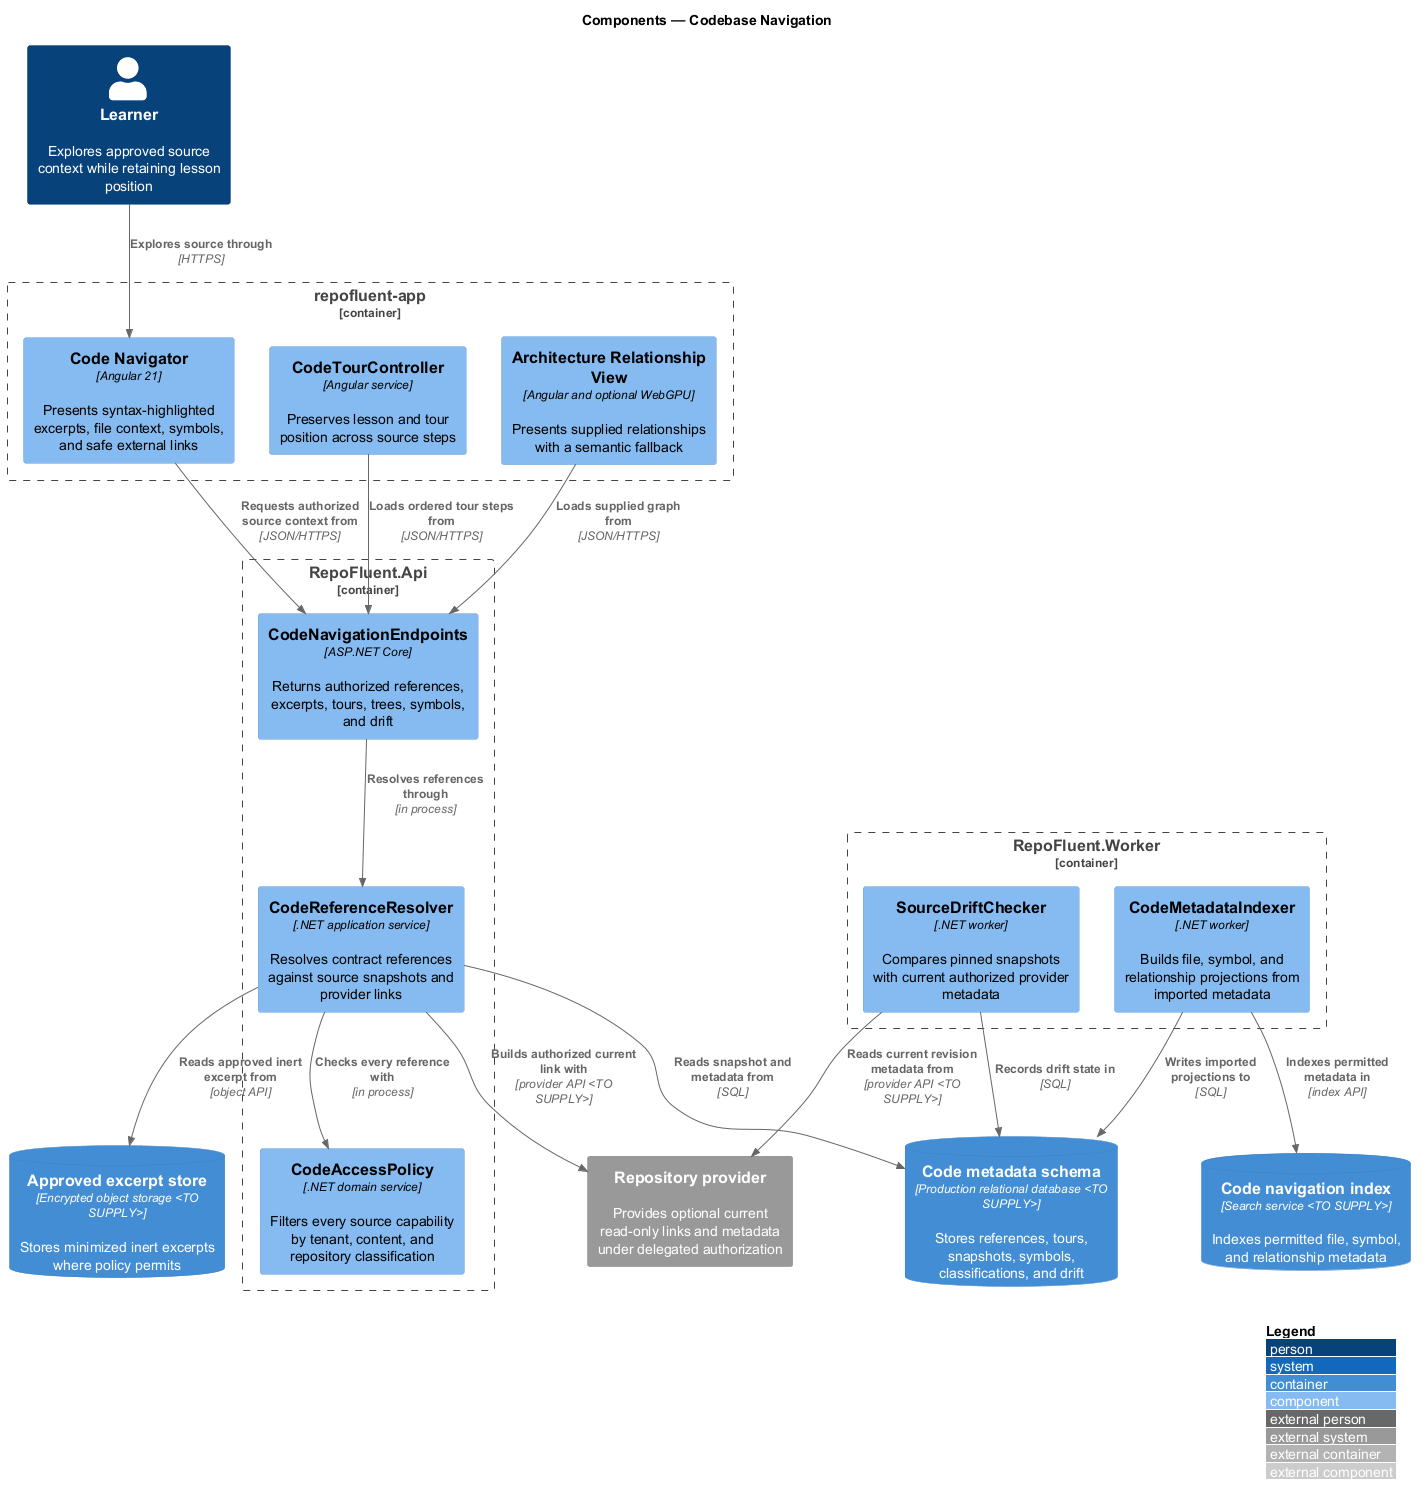

The diagram above was rendered by PlantUML. Its source (embedded in the PNG):
@startuml
!include <C4/C4_Component>
LAYOUT_WITH_LEGEND()
title Components — Codebase Navigation

Person(actor, "Learner", "Explores approved source context while retaining lesson position")
Container_Boundary(web, "repofluent-app") {
  Component(code_view, "Code Navigator", "Angular 21", "Presents syntax-highlighted excerpts, file context, symbols, and safe external links")
  Component(tour_controller, "CodeTourController", "Angular service", "Preserves lesson and tour position across source steps")
  Component(relationship_view, "Architecture Relationship View", "Angular and optional WebGPU", "Presents supplied relationships with a semantic fallback")
}
Container_Boundary(api, "RepoFluent.Api") {
  Component(code_endpoints, "CodeNavigationEndpoints", "ASP.NET Core", "Returns authorized references, excerpts, tours, trees, symbols, and drift")
  Component(reference_resolver, "CodeReferenceResolver", ".NET application service", "Resolves contract references against source snapshots and provider links")
  Component(code_policy, "CodeAccessPolicy", ".NET domain service", "Filters every source capability by tenant, content, and repository classification")
}
Container_Boundary(worker, "RepoFluent.Worker") {
  Component(metadata_indexer, "CodeMetadataIndexer", ".NET worker", "Builds file, symbol, and relationship projections from imported metadata")
  Component(drift_checker, "SourceDriftChecker", ".NET worker", "Compares pinned snapshots with current authorized provider metadata")
}
ContainerDb(code_store, "Code metadata schema", "Production relational database <TO SUPPLY>", "Stores references, tours, snapshots, symbols, classifications, and drift")
ContainerDb(excerpt_store, "Approved excerpt store", "Encrypted object storage <TO SUPPLY>", "Stores minimized inert excerpts where policy permits")
ContainerDb(code_search, "Code navigation index", "Search service <TO SUPPLY>", "Indexes permitted file, symbol, and relationship metadata")
System_Ext(repo_provider, "Repository provider", "Provides optional current read-only links and metadata under delegated authorization")

Rel(actor, code_view, "Explores source through", "HTTPS")
Rel(code_view, code_endpoints, "Requests authorized source context from", "JSON/HTTPS")
Rel(tour_controller, code_endpoints, "Loads ordered tour steps from", "JSON/HTTPS")
Rel(relationship_view, code_endpoints, "Loads supplied graph from", "JSON/HTTPS")
Rel(code_endpoints, reference_resolver, "Resolves references through", "in process")
Rel(reference_resolver, code_policy, "Checks every reference with", "in process")
Rel(reference_resolver, code_store, "Reads snapshot and metadata from", "SQL")
Rel(reference_resolver, excerpt_store, "Reads approved inert excerpt from", "object API")
Rel(reference_resolver, repo_provider, "Builds authorized current link with", "provider API <TO SUPPLY>")
Rel(metadata_indexer, code_store, "Writes imported projections to", "SQL")
Rel(metadata_indexer, code_search, "Indexes permitted metadata in", "index API")
Rel(drift_checker, repo_provider, "Reads current revision metadata from", "provider API <TO SUPPLY>")
Rel(drift_checker, code_store, "Records drift state in", "SQL")
@enduml